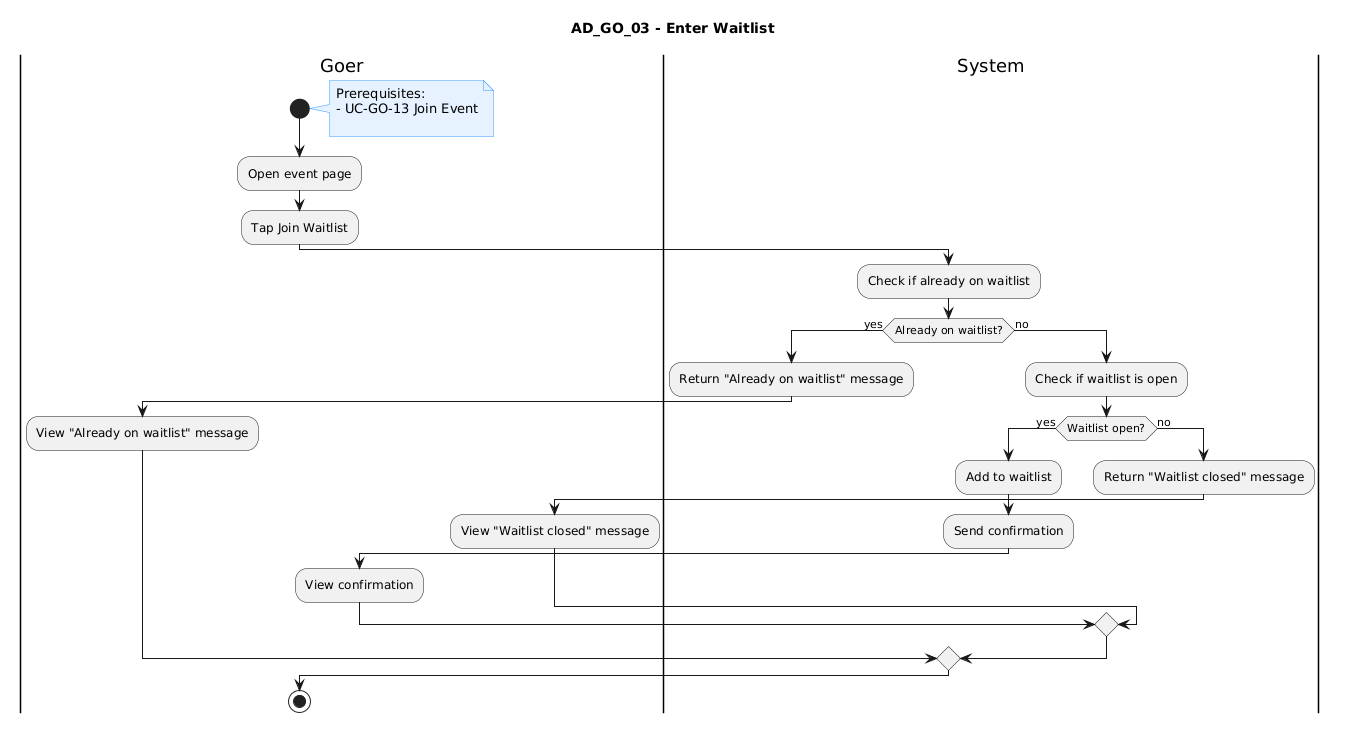

The diagram above was rendered by PlantUML. Its source (embedded in the PNG):
@startuml
title AD_GO_03 - Enter Waitlist

skinparam note {
  BackgroundColor #E6F2FF
  BorderColor #3399FF
}

skinparam note {
  BackgroundColor #E6F2FF
  BorderColor #3399FF
}

|Goer|
start
note right
Prerequisites:
- UC-GO-13 Join Event

end note

:Open event page;
:Tap Join Waitlist;

|System|
:Check if already on waitlist;

if (Already on waitlist?) then (yes)
  :Return "Already on waitlist" message;

  |Goer|
  :View "Already on waitlist" message;

else (no)
  |System|
  :Check if waitlist is open;

  if (Waitlist open?) then (yes)
    :Add to waitlist;
    :Send confirmation;

    |Goer|
    :View confirmation;

  else (no)
    |System|
    :Return "Waitlist closed" message;

    |Goer|
    :View "Waitlist closed" message;
  endif
endif

stop
@enduml